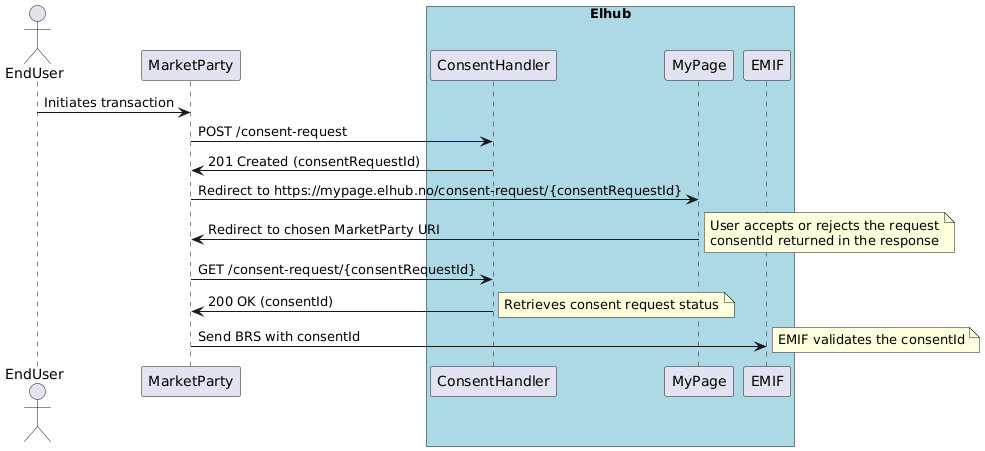

The diagram above was rendered by PlantUML. Its source (embedded in the PNG):
@startuml request-flow

actor EndUser
participant MarketParty 
box "Elhub" #LightBlue
participant ConsentHandler
participant MyPage
participant EMIF
end box

EndUser -> MarketParty: Initiates transaction
MarketParty -> ConsentHandler: POST /consent-request
ConsentHandler -> MarketParty: 201 Created (consentRequestId)
MarketParty -> MyPage: Redirect to https://mypage.elhub.no/consent-request/{consentRequestId}
MyPage -> MarketParty: Redirect to chosen MarketParty URI
note right
User accepts or rejects the request
consentId returned in the response
end note
MarketParty -> ConsentHandler: GET /consent-request/{consentRequestId}
ConsentHandler -> MarketParty: 200 OK (consentId)
note right
Retrieves consent request status
end note
MarketParty -> EMIF: Send BRS with consentId
note right
EMIF validates the consentId
end note

@enduml